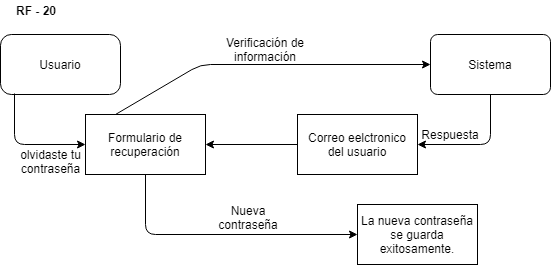

The diagram above was exported from draw.io. Its source (the exported page's mxGraphModel, read from the mxfile embedded in the PNG):
<mxGraphModel dx="800" dy="464" grid="1" gridSize="10" guides="1" tooltips="1" connect="1" arrows="1" fold="1" page="1" pageScale="1" pageWidth="827" pageHeight="1169" math="0" shadow="0">
  <root>
    <mxCell id="0" />
    <mxCell id="1" parent="0" />
    <mxCell id="92GELiXZUqZ_FQPuZ2M5-82" value="&lt;b&gt;RF - 20&lt;/b&gt;" style="text;html=1;strokeColor=none;fillColor=none;align=center;verticalAlign=middle;whiteSpace=wrap;rounded=0;" vertex="1" parent="1">
      <mxGeometry x="113" y="350" width="70" height="20" as="geometry" />
    </mxCell>
    <mxCell id="92GELiXZUqZ_FQPuZ2M5-128" value="&lt;span lang=&quot;ES-CO&quot;&gt;Usuario&lt;/span&gt;" style="rounded=1;whiteSpace=wrap;html=1;arcSize=18;" vertex="1" parent="1">
      <mxGeometry x="113" y="384" width="120" height="60" as="geometry" />
    </mxCell>
    <mxCell id="92GELiXZUqZ_FQPuZ2M5-129" value="&lt;p&gt;&lt;span lang=&quot;ES-CO&quot;&gt;Formulario de recuperación&lt;/span&gt;&lt;br&gt;&lt;/p&gt;" style="rounded=0;whiteSpace=wrap;html=1;" vertex="1" parent="1">
      <mxGeometry x="198" y="464" width="120" height="60" as="geometry" />
    </mxCell>
    <mxCell id="92GELiXZUqZ_FQPuZ2M5-130" value="&lt;span lang=&quot;ES-CO&quot;&gt;La nueva contraseña se guarda exitosamente.&lt;/span&gt;" style="rounded=0;whiteSpace=wrap;html=1;" vertex="1" parent="1">
      <mxGeometry x="470" y="554" width="120" height="60" as="geometry" />
    </mxCell>
    <mxCell id="92GELiXZUqZ_FQPuZ2M5-131" value="Sistema" style="rounded=1;whiteSpace=wrap;html=1;arcSize=12;" vertex="1" parent="1">
      <mxGeometry x="543" y="384" width="120" height="60" as="geometry" />
    </mxCell>
    <mxCell id="92GELiXZUqZ_FQPuZ2M5-132" value="" style="endArrow=classic;html=1;exitX=0.117;exitY=0.983;exitDx=0;exitDy=0;exitPerimeter=0;entryX=0;entryY=0.5;entryDx=0;entryDy=0;" edge="1" parent="1" source="92GELiXZUqZ_FQPuZ2M5-128" target="92GELiXZUqZ_FQPuZ2M5-129">
      <mxGeometry width="50" height="50" relative="1" as="geometry">
        <mxPoint x="113" y="654" as="sourcePoint" />
        <mxPoint x="163" y="604" as="targetPoint" />
        <Array as="points">
          <mxPoint x="127" y="494" />
        </Array>
      </mxGeometry>
    </mxCell>
    <mxCell id="92GELiXZUqZ_FQPuZ2M5-133" value="" style="endArrow=classic;html=1;entryX=0;entryY=0.5;entryDx=0;entryDy=0;exitX=0.25;exitY=0;exitDx=0;exitDy=0;" edge="1" parent="1" source="92GELiXZUqZ_FQPuZ2M5-129" target="92GELiXZUqZ_FQPuZ2M5-131">
      <mxGeometry width="50" height="50" relative="1" as="geometry">
        <mxPoint x="343" y="469" as="sourcePoint" />
        <mxPoint x="393" y="419" as="targetPoint" />
        <Array as="points">
          <mxPoint x="313" y="414" />
        </Array>
      </mxGeometry>
    </mxCell>
    <mxCell id="92GELiXZUqZ_FQPuZ2M5-134" value="" style="endArrow=classic;html=1;exitX=0.5;exitY=1;exitDx=0;exitDy=0;entryX=1;entryY=0.5;entryDx=0;entryDy=0;" edge="1" parent="1" source="92GELiXZUqZ_FQPuZ2M5-131" target="92GELiXZUqZ_FQPuZ2M5-140">
      <mxGeometry width="50" height="50" relative="1" as="geometry">
        <mxPoint x="113" y="654" as="sourcePoint" />
        <mxPoint x="440" y="494" as="targetPoint" />
        <Array as="points">
          <mxPoint x="603" y="494" />
        </Array>
      </mxGeometry>
    </mxCell>
    <mxCell id="92GELiXZUqZ_FQPuZ2M5-135" value="Verificación de información" style="text;html=1;strokeColor=none;fillColor=none;align=center;verticalAlign=middle;whiteSpace=wrap;rounded=0;" vertex="1" parent="1">
      <mxGeometry x="313" y="384" width="130" height="30" as="geometry" />
    </mxCell>
    <mxCell id="92GELiXZUqZ_FQPuZ2M5-136" value="Respuesta&amp;nbsp;" style="text;html=1;strokeColor=none;fillColor=none;align=center;verticalAlign=middle;whiteSpace=wrap;rounded=0;" vertex="1" parent="1">
      <mxGeometry x="450" y="474" width="63" height="20" as="geometry" />
    </mxCell>
    <mxCell id="92GELiXZUqZ_FQPuZ2M5-137" value="" style="endArrow=classic;html=1;exitX=0.5;exitY=1;exitDx=0;exitDy=0;entryX=0;entryY=0.5;entryDx=0;entryDy=0;" edge="1" parent="1" source="92GELiXZUqZ_FQPuZ2M5-129" target="92GELiXZUqZ_FQPuZ2M5-130">
      <mxGeometry width="50" height="50" relative="1" as="geometry">
        <mxPoint x="113" y="654" as="sourcePoint" />
        <mxPoint x="163" y="604" as="targetPoint" />
        <Array as="points">
          <mxPoint x="258" y="584" />
        </Array>
      </mxGeometry>
    </mxCell>
    <mxCell id="92GELiXZUqZ_FQPuZ2M5-138" value="&lt;span lang=&quot;ES-CO&quot;&gt;olvidaste tu contraseña&lt;/span&gt;" style="text;html=1;strokeColor=none;fillColor=none;align=center;verticalAlign=middle;whiteSpace=wrap;rounded=0;" vertex="1" parent="1">
      <mxGeometry x="130" y="510" width="67" as="geometry" />
    </mxCell>
    <mxCell id="92GELiXZUqZ_FQPuZ2M5-143" style="edgeStyle=orthogonalEdgeStyle;rounded=0;orthogonalLoop=1;jettySize=auto;html=1;exitX=0;exitY=0.5;exitDx=0;exitDy=0;" edge="1" parent="1" source="92GELiXZUqZ_FQPuZ2M5-140" target="92GELiXZUqZ_FQPuZ2M5-129">
      <mxGeometry relative="1" as="geometry" />
    </mxCell>
    <mxCell id="92GELiXZUqZ_FQPuZ2M5-140" value="Correo eelctronico del usuario" style="rounded=0;whiteSpace=wrap;html=1;" vertex="1" parent="1">
      <mxGeometry x="410" y="464" width="120" height="60" as="geometry" />
    </mxCell>
    <mxCell id="92GELiXZUqZ_FQPuZ2M5-141" value="Respuesta" style="text;html=1;strokeColor=none;fillColor=none;align=center;verticalAlign=middle;whiteSpace=wrap;rounded=0;" vertex="1" parent="1">
      <mxGeometry x="543" y="474" width="40" height="20" as="geometry" />
    </mxCell>
    <mxCell id="92GELiXZUqZ_FQPuZ2M5-144" value="Nueva contraseña" style="text;html=1;strokeColor=none;fillColor=none;align=center;verticalAlign=middle;whiteSpace=wrap;rounded=0;" vertex="1" parent="1">
      <mxGeometry x="330" y="550" width="62" height="34" as="geometry" />
    </mxCell>
  </root>
</mxGraphModel>